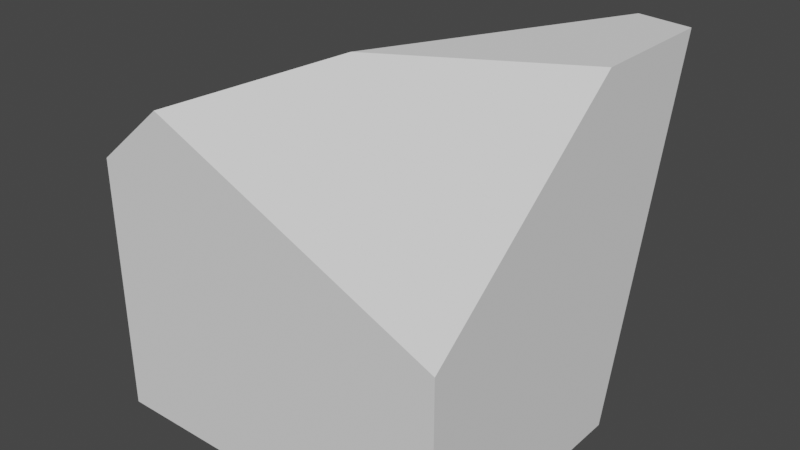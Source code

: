 # Source: Rock.blend  (saved by Blender 2.92.15; exported with 4.5.12 LTS)
import bpy
from mathutils import Matrix  # noqa: F401  (used for matrix-valued properties, if any)

bpy.ops.wm.read_factory_settings(use_empty=True)
scene = bpy.context.scene
scene.name = 'Scene'

# ---- collections
col_collection = bpy.data.collections.new('Collection'); scene.collection.children.link(col_collection)

# ---- world
world_world = bpy.data.worlds.new('World'); scene.world = world_world
world_world.use_nodes = True; world_world.node_tree.nodes.clear()
_N = world_world.node_tree.nodes; _L = world_world.node_tree.links
n0 = _N.new('ShaderNodeOutputWorld'); n0.name = 'World Output'; n0.location = (300, 300)
n1 = _N.new('ShaderNodeBackground'); n1.name = 'Background'; n1.location = (10, 300)
n1.inputs[0].default_value = (0.05088, 0.05088, 0.05088, 1.0)
_L.new(n1.outputs[0], n0.inputs[0])
n0.is_active_output = True
world_world.color = (0.05088, 0.05088, 0.05088)
world_world.use_sun_shadow = False
world_world.sun_shadow_jitter_overblur = 0.0

# ---- meshes
me_cube_002 = bpy.data.meshes.new('Cube.002')
me_cube_002.from_pydata([(-1.0, 1.0, 1.0), (-1.0, 0.0891, 1.0), (0.03406, 1.0, 1.0), (1.0, 1.0, 0.5493), (1.0, 0.7583, 1.0), (1.0, 1.0, -0.04794), (1.0, -0.1906, -1.0), (1.0, -0.3984, 1.0), (0.08617, -0.5444, 1.0), (1.0, -0.9261, -1.0), (-1.0, -0.3116, 0.1425), (-1.0, 1.0, -0.4212), (0.01096, 0.3636, -1.0), (-0.5951, 1.0, -0.7626), (-0.2499, -0.922, -0.2276), (0.6934, -0.9751, -1.0)], [], [(2, 4, 3), (14, 15, 9, 7, 8), (11, 0, 2, 3, 5, 13), (13, 5, 6, 12), (10, 1, 0, 11), (10, 14, 8, 1), (12, 6, 9, 15), (2, 0, 1, 8, 7, 4), (5, 3, 4, 7, 9, 6), (12, 15, 14, 10, 11, 13)])
_uv = me_cube_002.uv_layers.new(name='UVMap')
_uv.uv.foreach_set('vector', [0.625, 0.3793, 0.625, 0.5302, 0.5687, 0.5, 0.4768, 0.8392, 0.3367, 0.7469, 0.375, 0.7408, 0.625, 0.6748, 0.6347, 0.4932, 0.4473, 0.25, 0.625, 0.25, 0.625, 0.3793, 0.5687, 0.5, 0.494, 0.5, 0.4047, 0.3006, 0.4047, 0.3006, 0.494, 0.5, 0.375, 0.6488, 0.375, 0.4473, 0.5178, 0.08605, 0.625, 0.1361, 0.625, 0.25, 0.4473, 0.25, 0.5178, 0.08605, 0.4768, 0.8392, 0.6347, 0.4932, 0.625, 0.1361, 0.2514, 0.5796, 0.375, 0.6488, 0.375, 0.7408, 0.3367, 0.7469, 0.7457, 0.5, 0.875, 0.5, 0.875, 0.6139, 0.7392, 0.6931, 0.625, 0.6748, 0.625, 0.5302, 0.494, 0.5, 0.5687, 0.5, 0.625, 0.5302, 0.625, 0.6748, 0.375, 0.7408, 0.375, 0.6488, 0.375, 0.4473, 0.3367, 0.7469, 0.4768, 0.8392, 0.5178, 0.08605, 0.4473, 0.25, 0.4047, 0.3006])
me_cube_002.use_remesh_fix_poles = True
me_cube_002.use_remesh_preserve_attributes = False
me_cube_002.use_mirror_vertex_groups = False
me_cube_002.update()

# ---- objects
ob_rock = bpy.data.objects.new('Rock', me_cube_002)

# ---- transforms, parenting, visibility, modifiers, constraints
ob_rock.location = (0.0, 0.0, 0.0)
ob_rock.rotation_euler = (3.142, -0.0, 0.0)
ob_rock.lineart.crease_threshold = 0.0

# ---- collection membership
col_collection.objects.link(ob_rock)

# ---- scene / render settings (as saved in the file)
scene.frame_start = 1; scene.frame_end = 250; scene.frame_set(47)
scene.render.engine = 'BLENDER_EEVEE_NEXT'
scene.cycles.use_denoising = False
scene.cycles.samples = 128
scene.cycles.sampling_pattern = 'TABULATED_SOBOL'
scene.cycles.use_adaptive_sampling = False
scene.cycles.use_light_tree = False
scene.view_settings.view_transform = 'Filmic'
bpy.context.view_layer.update()

# ---- added for rendering (the .blend has no active camera and no usable light): camera, sun
cam_auto = bpy.data.cameras.new('AutoCamera')
cam_auto.lens = 50.0
cam_auto.sensor_width = 36.0
cam_auto.clip_end = 1000.0
ob_auto_camera = bpy.data.objects.new('AutoCamera', cam_auto)
scene.collection.objects.link(ob_auto_camera)
ob_auto_camera.location = (3.19183, -3.84264, 2.55347)
ob_auto_camera.rotation_euler = (1.09748, -7.21219e-08, 0.694738)
scene.camera = ob_auto_camera
light_auto_sun = bpy.data.lights.new('AutoSun', 'SUN')
light_auto_sun.energy = 3.0
light_auto_sun.angle = 0.0523599
ob_auto_sun = bpy.data.objects.new('AutoSun', light_auto_sun)
scene.collection.objects.link(ob_auto_sun)
ob_auto_sun.rotation_euler = (0.872665, 0.174533, 0.523599)
bpy.context.view_layer.update()
